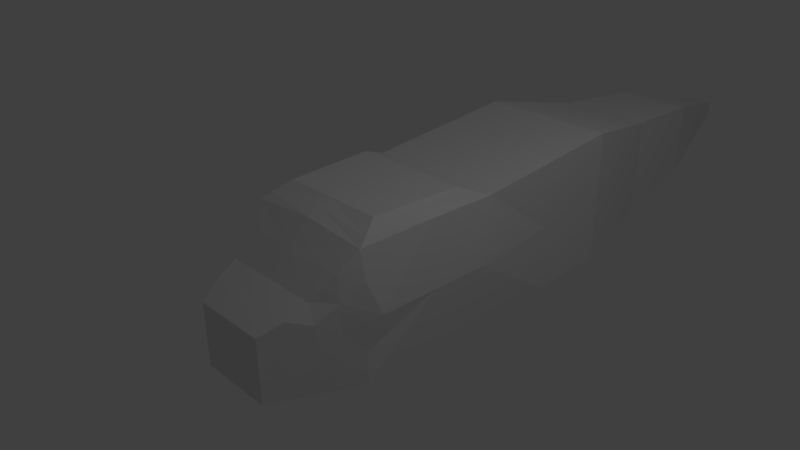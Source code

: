 # Source: GentleLizardMIRROR.blend  (saved by Blender 2.71.0; exported with 4.5.12 LTS)
import bpy
from mathutils import Matrix  # noqa: F401  (used for matrix-valued properties, if any)

bpy.ops.wm.read_factory_settings(use_empty=True)
scene = bpy.context.scene
scene.name = 'Scene'

# ---- collections
col_collection_1 = bpy.data.collections.new('Collection 1'); scene.collection.children.link(col_collection_1)

# ---- materials (node trees are filled in below, after node groups)
mat_material = bpy.data.materials.new('Material')
mat_material.alpha_threshold = 0.0
mat_material.use_transparent_shadow = False
mat_material.roughness = 0.5
mat_material.line_color = (0.0, 0.0, 0.0, 1.0)

# ---- material node trees

# ---- world
world_world = bpy.data.worlds.new('World'); scene.world = world_world
world_world.color = (0.05088, 0.05088, 0.05088)
world_world.use_sun_shadow = False
world_world.sun_shadow_jitter_overblur = 0.0
world_world.cycles.sampling_method = 'MANUAL'
world_world.cycles.sample_map_resolution = 256

# ---- cameras
cam_camera = bpy.data.cameras.new('Camera')
cam_camera.clip_end = 100.0
cam_camera.lens = 35.0
cam_camera.sensor_width = 32.0
cam_camera.sensor_height = 18.0
cam_camera.ortho_scale = 7.314
cam_camera.dof.focus_distance = 0.0
cam_camera.dof.aperture_fstop = 128.0

# ---- lights
light_lamp = bpy.data.lights.new('Lamp', 'POINT')
light_lamp.transmission_factor = 0.0
light_lamp.cutoff_distance = 30.0
light_lamp.energy = 100.0
light_lamp.shadow_buffer_clip_start = 1.001
light_lamp.shadow_soft_size = 0.1
light_lamp.shadow_maximum_resolution = 0.006
light_lamp.use_absolute_resolution = True
light_lamp.cycles.use_multiple_importance_sampling = False

# ---- meshes
me_cube = bpy.data.meshes.new('Cube')
me_cube.from_pydata([(1.0, 1.0, -1.0), (1.0, -1.0, -1.0), (1.0, 1.089, 0.8084), (1.0, 3.447, -1.0), (1.0, 3.447, 1.0), (0.6945, 4.967, -0.6945), (0.6945, 4.967, 0.6945), (0.565, 6.409, -0.565), (0.565, 6.409, 0.565), (0.1245, 8.181, -0.1245), (0.1245, 8.181, 0.1245), (0.8318, 0.629, 1.01), (0.9385, -1.017, 0.807), (0.5369, -2.21, -0.9146), (0.5369, -2.21, -0.01446), (0.7115, -1.605, 0.2699), (0.7537, -0.6474, 1.013), (1.0, -5.96e-08, -1.0), (1.788e-07, 1.0, -1.0), (1.098, 0.8764, -0.07779), (0.0, -1.0, -1.0), (2.384e-07, 1.089, 0.8084), (1.431e-06, 3.447, -1.0), (1.0, 3.447, 1.132e-06), (1.55e-06, 3.447, 1.0), (1.0, 2.268, 0.9042), (1.0, 2.223, -1.0), (2.563e-06, 4.967, -0.6945), (0.6945, 4.967, 2.146e-06), (2.563e-06, 4.967, 0.6945), (0.8473, 4.207, 0.8473), (0.8473, 4.207, -0.8473), (3.219e-06, 6.409, -0.565), (0.565, 6.409, 2.861e-06), (3.278e-06, 6.409, 0.565), (0.6298, 5.688, 0.6298), (0.6298, 5.688, -0.6298), (4.172e-06, 8.181, -0.1245), (0.1245, 8.181, 3.755e-06), (4.172e-06, 8.181, 0.1245), (0.3447, 7.295, 0.3447), (0.3447, 7.295, -0.3447), (0.8819, -0.8842, 0.8853), (2.384e-07, 0.629, 1.01), (0.9159, 0.8592, 0.9094), (-4.172e-07, -2.21, -0.9146), (0.5369, -2.21, -0.4645), (-6.557e-07, -2.21, -0.01446), (0.7685, -1.605, -0.9573), (0.6732, -1.908, 0.1307), (-5.364e-07, -1.605, 0.2758), (1.102, -0.8317, -0.05138), (1.005, 0.0447, 0.8401), (-4.768e-07, -1.0, 0.8717), (0.8652, -1.303, 0.55), (0.7928, -0.009191, 1.012), (-1.192e-07, -0.6474, 1.013), (5.96e-08, 1.192e-07, -1.0), (-5.96e-07, -1.908, 0.1307), (8.941e-07, 2.268, 0.9042), (2.056e-06, 4.207, 0.8473), (1.0, 2.246, -0.04789), (8.047e-07, 2.223, -1.0), (2.921e-06, 5.688, 0.6298), (0.8473, 4.207, 1.639e-06), (1.997e-06, 4.207, -0.8473), (3.725e-06, 7.295, 0.3447), (0.6298, 5.688, 2.503e-06), (2.891e-06, 5.688, -0.6298), (4.172e-06, 8.181, 3.755e-06), (0.3447, 7.295, 3.308e-06), (3.695e-06, 7.295, -0.3447), (2.384e-07, 0.8592, 0.9094), (-5.96e-07, -2.21, -0.4645), (-2.086e-07, -1.605, -0.9573), (1.1, 0.02235, -0.06458), (-2.98e-07, -0.8237, 0.9422), (0.8989, 0.01775, 0.9258), (-5.066e-07, -1.303, 0.5737), (5.96e-08, -0.009191, 1.012), (0.8842, -1.303, -0.9787), (-1.043e-07, -1.303, -0.9787), (0.6527, -1.908, -0.936), (-3.129e-07, -1.908, -0.936), (0.6637, -1.908, -0.3643), (0.7915, -1.605, -0.2641), (0.8976, -1.303, -0.1641), (0.8005, -1.605, 0.005848), (-6.258e-07, -2.21, -0.2395), (0.6684, -1.908, -0.1168), (0.5369, -2.21, -0.2395), (1.008, -1.0, 0.4038), (0.9037, -1.303, 0.2048), (-5.066e-07, -2.21, -0.6896), (0.6582, -1.908, -0.6501), (1.003, -1.0, -0.5321), (0.78, -1.605, -0.6107), (0.8909, -1.303, -0.5714), (0.5369, -2.21, -0.6896)], [], [(59, 25, 4, 24), (60, 30, 6, 29), (61, 26, 3, 23), (63, 35, 8, 34), (64, 31, 5, 28), (66, 40, 10, 39), (67, 36, 7, 33), (70, 41, 9, 38), (74, 48, 82, 83), (16, 56, 76, 53, 12, 42), (75, 52, 12, 91, 51), (12, 52, 77, 55, 16, 42), (89, 49, 14, 90), (0, 17, 57, 18), (17, 1, 20, 57), (49, 58, 47, 14), (15, 50, 58, 49), (21, 2, 25, 59), (24, 4, 30, 60), (25, 61, 23, 4), (2, 19, 61, 25), (19, 0, 26, 61), (26, 62, 22, 3), (0, 18, 62, 26), (29, 6, 35, 63), (30, 64, 28, 6), (4, 23, 64, 30), (23, 3, 31, 64), (31, 65, 27, 5), (3, 22, 65, 31), (34, 8, 40, 66), (35, 67, 33, 8), (6, 28, 67, 35), (28, 5, 36, 67), (36, 68, 32, 7), (5, 27, 68, 36), (10, 38, 69, 39), (38, 9, 37, 69), (40, 70, 38, 10), (8, 33, 70, 40), (33, 7, 41, 70), (41, 71, 37, 9), (7, 32, 71, 41), (87, 15, 49, 89), (13, 98, 93, 45), (90, 14, 47, 88), (81, 80, 48, 74), (17, 75, 51, 95, 1), (0, 19, 75, 17), (19, 2, 52, 75), (92, 54, 15, 87), (20, 1, 80, 81), (52, 2, 44, 11, 55, 77), (91, 12, 54, 92), (54, 78, 50, 15), (12, 53, 78, 54), (55, 79, 56, 16), (11, 43, 79, 55), (2, 21, 72, 43, 11, 44), (83, 82, 13, 45), (48, 96, 94, 82), (80, 97, 96, 48), (1, 95, 97, 80), (82, 94, 98, 13), (85, 87, 89, 84), (46, 90, 88, 73), (86, 92, 87, 85), (51, 91, 92, 86), (84, 89, 90, 46), (96, 85, 84, 94), (97, 86, 85, 96), (95, 51, 86, 97), (98, 46, 73, 93), (94, 84, 46, 98)])
me_cube.materials.append(mat_material)
me_cube.use_remesh_preserve_volume = False
me_cube.use_remesh_preserve_attributes = False
me_cube.use_mirror_vertex_groups = False
me_cube.update()

# ---- objects
ob_cube = bpy.data.objects.new('Cube', me_cube)
ob_lamp = bpy.data.objects.new('Lamp', light_lamp)
ob_camera = bpy.data.objects.new('Camera', cam_camera)

# ---- transforms, parenting, visibility, modifiers, constraints
ob_cube.location = (0.0, 0.0, 0.0)
ob_cube.lock_rotations_4d = False
ob_cube.empty_display_type = 'ARROWS'
ob_cube.lineart.crease_threshold = 0.0
_m = ob_cube.modifiers.new('Mirror', 'MIRROR')
ob_lamp.location = (4.076, 1.005, 5.904)
ob_lamp.rotation_euler = (0.6503, 0.05522, 1.866)
ob_lamp.lock_rotations_4d = False
ob_lamp.empty_display_type = 'ARROWS'
ob_lamp.color = (0.0, 0.0, 0.0, 0.0)
ob_lamp.lineart.crease_threshold = 0.0
ob_camera.location = (7.481, -6.508, 5.344)
ob_camera.rotation_euler = (1.109, 0.01082, 0.8149)
ob_camera.lock_rotations_4d = False
ob_camera.empty_display_type = 'ARROWS'
ob_camera.color = (0.0, 0.0, 0.0, 0.0)
ob_camera.display_type = 'WIRE'
ob_camera.lineart.crease_threshold = 0.0

# ---- collection membership
col_collection_1.objects.link(ob_cube)
col_collection_1.objects.link(ob_lamp)
col_collection_1.objects.link(ob_camera)

# ---- scene / render settings (as saved in the file)
scene.camera = ob_camera
scene.frame_start = 1; scene.frame_end = 250; scene.frame_set(1)
scene.render.engine = 'BLENDER_EEVEE_NEXT'
scene.render.resolution_percentage = 50
scene.render.dither_intensity = 0.0
scene.cycles.use_denoising = False
scene.cycles.samples = 10
scene.cycles.sampling_pattern = 'TABULATED_SOBOL'
scene.cycles.light_sampling_threshold = 0.0
scene.cycles.use_adaptive_sampling = False
scene.cycles.use_light_tree = False
scene.cycles.blur_glossy = 0.0
scene.cycles.volume_bounces = 1
scene.cycles.pixel_filter_type = 'GAUSSIAN'
scene.cycles.sample_clamp_indirect = 0.0
scene.view_settings.view_transform = 'Standard'
bpy.context.view_layer.update()
